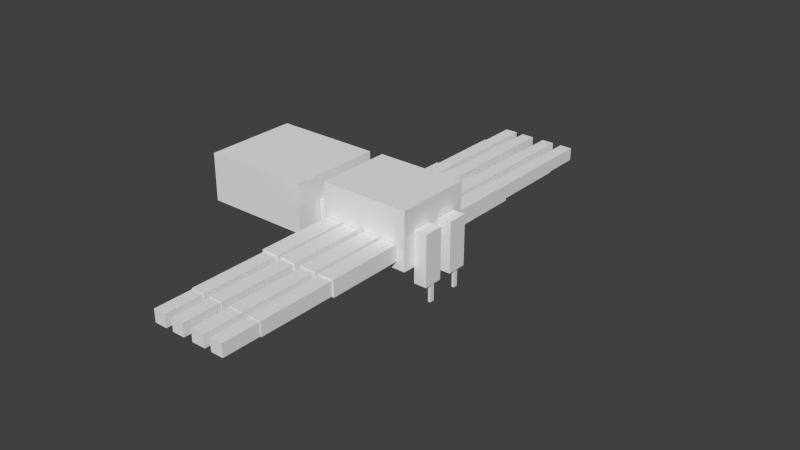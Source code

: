 # Source: tarantula.blend  (saved by Blender 2.72.0; exported with 4.5.12 LTS)
import bpy
from mathutils import Matrix  # noqa: F401  (used for matrix-valued properties, if any)

bpy.ops.wm.read_factory_settings(use_empty=True)
scene = bpy.context.scene
scene.name = 'Scene'

# ---- collections
col_collection_1 = bpy.data.collections.new('Collection 1'); scene.collection.children.link(col_collection_1)

# ---- materials (node trees are filled in below, after node groups)
mat_material = bpy.data.materials.new('Material')
mat_material.alpha_threshold = 0.0
mat_material.use_transparent_shadow = False
mat_material.roughness = 0.5
mat_material.line_color = (0.0, 0.0, 0.0, 1.0)

# ---- material node trees

# ---- world
world_world = bpy.data.worlds.new('World'); scene.world = world_world
world_world.color = (0.05088, 0.05088, 0.05088)
world_world.use_sun_shadow = False
world_world.sun_shadow_jitter_overblur = 0.0
world_world.cycles.sampling_method = 'MANUAL'
world_world.cycles.sample_map_resolution = 256

# ---- meshes
me_cube_001 = bpy.data.meshes.new('Cube.001')
me_cube_001.from_pydata([(-7.526, 8.883, -0.5815), (-7.526, 5.349, -0.5815), (-8.858, 5.349, -0.5815), (-8.858, 8.883, -0.5815), (-7.526, 8.883, 0.5815), (-7.526, 5.349, 0.5815), (-8.858, 5.349, 0.5815), (-8.858, 8.883, 0.5815), (-7.405, 5.325, -0.6872), (-7.405, 1.791, -0.6872), (-8.98, 1.791, -0.6872), (-8.98, 5.325, -0.6872), (-7.405, 5.325, 0.6872), (-7.405, 1.791, 0.6872), (-8.98, 1.791, 0.6872), (-8.98, 5.325, 0.6872), (-7.586, 10.61, -0.5286), (-7.586, 8.904, -0.5286), (-8.798, 8.904, -0.5286), (-8.798, 10.61, -0.5286), (-7.586, 10.61, 0.5286), (-7.586, 8.904, 0.5286), (-8.798, 8.904, 0.5286), (-8.798, 10.61, 0.5286), (-5.595, 10.61, -0.5286), (-5.595, 8.904, -0.5286), (-6.927, 8.904, -0.5286), (-6.927, 10.61, -0.5286), (-5.595, 10.61, 0.5286), (-5.595, 8.904, 0.5286), (-6.927, 8.904, 0.5286), (-6.927, 10.61, 0.5286), (-5.473, 5.325, -0.6872), (-5.473, 1.791, -0.6872), (-7.048, 1.791, -0.6872), (-7.048, 5.325, -0.6872), (-5.473, 5.325, 0.6872), (-5.473, 1.791, 0.6872), (-7.048, 1.791, 0.6872), (-7.048, 5.325, 0.6872), (-5.595, 8.883, -0.5815), (-5.595, 5.349, -0.5815), (-6.927, 5.349, -0.5815), (-6.927, 8.883, -0.5815), (-5.595, 8.883, 0.5815), (-5.595, 5.349, 0.5815), (-6.927, 5.349, 0.5815), (-6.927, 8.883, 0.5815), (-3.424, 8.883, -0.5815), (-3.424, 5.349, -0.5815), (-4.757, 5.349, -0.5815), (-4.757, 8.883, -0.5815), (-3.424, 8.883, 0.5815), (-3.424, 5.349, 0.5815), (-4.757, 5.349, 0.5815), (-4.757, 8.883, 0.5815), (-3.303, 5.325, -0.6872), (-3.303, 1.791, -0.6872), (-4.878, 1.791, -0.6872), (-4.878, 5.325, -0.6872), (-3.303, 5.325, 0.6872), (-3.303, 1.791, 0.6872), (-4.878, 1.791, 0.6872), (-4.878, 5.325, 0.6872), (-3.485, 10.61, -0.5286), (-3.485, 8.904, -0.5286), (-4.697, 8.904, -0.5286), (-4.697, 10.61, -0.5286), (-3.485, 10.61, 0.5286), (-3.485, 8.904, 0.5286), (-4.697, 8.904, 0.5286), (-4.697, 10.61, 0.5286), (-1.541, 10.61, -0.5286), (-1.541, 8.904, -0.5286), (-2.752, 8.904, -0.5286), (-2.752, 10.61, -0.5286), (-1.541, 10.61, 0.5286), (-1.541, 8.904, 0.5286), (-2.752, 8.904, 0.5286), (-2.752, 10.61, 0.5286), (-1.299, 5.325, -0.6872), (-1.299, 1.791, -0.6872), (-2.995, 1.791, -0.6872), (-2.995, 5.325, -0.6872), (-1.299, 5.325, 0.6872), (-1.299, 1.791, 0.6872), (-2.995, 1.791, 0.6872), (-2.995, 5.325, 0.6872), (-1.48, 8.883, -0.5815), (-1.48, 5.349, -0.5815), (-2.813, 5.349, -0.5815), (-2.813, 8.883, -0.5815), (-1.48, 8.883, 0.5815), (-1.48, 5.349, 0.5815), (-2.813, 5.349, 0.5815), (-2.813, 8.883, 0.5815), (-1.359, -1.799, -0.6343), (-1.359, -5.333, -0.6343), (-2.934, -5.333, -0.6343), (-2.934, -1.799, -0.6343), (-1.359, -1.799, 0.6343), (-1.359, -5.333, 0.6343), (-2.934, -5.333, 0.6343), (-2.934, -1.799, 0.6343), (-1.48, -5.357, -0.5815), (-1.48, -8.891, -0.5815), (-2.813, -8.891, -0.5815), (-2.813, -5.357, -0.5815), (-1.48, -5.357, 0.5815), (-1.48, -8.891, 0.5815), (-2.813, -8.891, 0.5815), (-2.813, -5.357, 0.5815), (-1.541, -8.912, -0.5286), (-1.541, -10.61, -0.5286), (-2.752, -10.61, -0.5286), (-2.752, -8.912, -0.5286), (-1.541, -8.912, 0.5286), (-1.541, -10.61, 0.5286), (-2.752, -10.61, 0.5286), (-2.752, -8.912, 0.5286), (-3.471, -8.912, -0.5286), (-3.471, -10.61, -0.5286), (-4.682, -10.61, -0.5286), (-4.682, -8.912, -0.5286), (-3.471, -8.912, 0.5286), (-3.471, -10.61, 0.5286), (-4.682, -10.61, 0.5286), (-4.682, -8.912, 0.5286), (-3.41, -5.357, -0.5815), (-3.41, -8.891, -0.5815), (-4.743, -8.891, -0.5815), (-4.743, -5.357, -0.5815), (-3.41, -5.357, 0.5815), (-3.41, -8.891, 0.5815), (-4.743, -8.891, 0.5815), (-4.743, -5.357, 0.5815), (-3.289, -1.799, -0.6872), (-3.289, -5.333, -0.6872), (-4.864, -5.333, -0.6872), (-4.864, -1.799, -0.6872), (-3.289, -1.799, 0.6872), (-3.289, -5.333, 0.6872), (-4.864, -5.333, 0.6872), (-4.864, -1.799, 0.6872), (-5.629, -1.799, -0.6872), (-5.629, -5.333, -0.6872), (-7.204, -5.333, -0.6872), (-7.204, -1.799, -0.6872), (-5.629, -1.799, 0.6872), (-5.629, -5.333, 0.6872), (-7.204, -5.333, 0.6872), (-7.204, -1.799, 0.6872), (-5.751, -5.357, -0.5815), (-5.751, -8.891, -0.5815), (-7.083, -8.891, -0.5815), (-7.083, -5.357, -0.5815), (-5.751, -5.357, 0.5815), (-5.751, -8.891, 0.5815), (-7.083, -8.891, 0.5815), (-7.083, -5.357, 0.5815), (-5.811, -8.912, -0.5286), (-5.811, -10.61, -0.5286), (-7.023, -10.61, -0.5286), (-7.023, -8.912, -0.5286), (-5.811, -8.912, 0.5286), (-5.811, -10.61, 0.5286), (-7.023, -10.61, 0.5286), (-7.023, -8.912, 0.5286), (-7.868, -8.912, -0.5286), (-7.868, -10.61, -0.5286), (-9.08, -10.61, -0.5286), (-9.08, -8.912, -0.5286), (-7.868, -8.912, 0.5286), (-7.868, -10.61, 0.5286), (-9.08, -10.61, 0.5286), (-9.08, -8.912, 0.5286), (-7.808, -5.357, -0.5815), (-7.808, -8.891, -0.5815), (-9.14, -8.891, -0.5815), (-9.14, -5.357, -0.5815), (-7.808, -5.357, 0.5815), (-7.808, -8.891, 0.5815), (-9.14, -8.891, 0.5815), (-9.14, -5.357, 0.5815), (-7.686, -1.799, -0.6872), (-7.686, -5.333, -0.6872), (-9.261, -5.333, -0.6872), (-9.261, -1.799, -0.6872), (-7.686, -1.799, 0.6872), (-7.686, -5.333, 0.6872), (-9.261, -5.333, 0.6872), (-9.261, -1.799, 0.6872), (-10.78, -0.6367, -4.141), (-10.78, -0.8454, -4.141), (-11.02, -0.8454, -4.141), (-11.02, -0.6367, -4.141), (-10.78, -0.6367, -2.555), (-10.78, -0.8454, -2.555), (-11.02, -0.8454, -2.555), (-11.02, -0.6367, -2.555), (-10.78, 0.8896, -4.135), (-10.78, 0.6583, -4.135), (-11.02, 0.6583, -4.135), (-11.02, 0.8896, -4.135), (-10.78, 0.8896, -2.549), (-10.78, 0.6583, -2.549), (-11.02, 0.6583, -2.549), (-11.02, 0.8896, -2.549), (-9.829, 1.201, -2.663), (-9.829, 0.3098, -2.663), (-11.09, 0.3098, -2.663), (-11.09, 1.201, -2.663), (-9.829, 1.201, 1.619), (-9.829, 0.3098, 1.619), (-11.09, 0.3098, 1.619), (-11.09, 1.201, 1.619), (-9.851, -0.2807, -2.655), (-9.851, -1.2, -2.655), (-11.12, -1.2, -2.655), (-11.12, -0.2807, -2.655), (-9.851, -0.2807, 1.574), (-9.851, -1.2, 1.574), (-11.12, -1.2, 1.574), (-11.12, -0.2807, 1.574), (-1.068, 1.768, -1.337), (-1.068, -1.768, -1.337), (-9.791, -1.768, -1.337), (-9.791, 1.768, -1.337), (-1.068, 1.768, 3.491), (-1.068, -1.768, 3.491), (-9.791, -1.768, 3.491), (-9.791, 1.768, 3.491), (1.0, 1.0, -1.0), (1.0, -1.0, -1.0), (-1.0, -1.0, -1.0), (-1.0, 1.0, -1.0), (1.0, 1.0, 1.0), (1.0, -1.0, 1.0), (-1.0, -1.0, 1.0), (-1.0, 1.0, 1.0), (11.58, 2.184, -1.156), (11.58, -2.184, -1.156), (1.1, -2.184, -1.156), (1.1, 2.184, -1.156), (11.58, 2.184, 2.951), (11.58, -2.184, 2.951), (1.1, -2.184, 2.951), (1.1, 2.184, 2.951)], [], [(0, 1, 2, 3), (4, 7, 6, 5), (0, 4, 5, 1), (1, 5, 6, 2), (2, 6, 7, 3), (4, 0, 3, 7), (8, 9, 10, 11), (12, 15, 14, 13), (8, 12, 13, 9), (9, 13, 14, 10), (10, 14, 15, 11), (12, 8, 11, 15), (16, 17, 18, 19), (20, 23, 22, 21), (16, 20, 21, 17), (17, 21, 22, 18), (18, 22, 23, 19), (20, 16, 19, 23), (24, 25, 26, 27), (28, 31, 30, 29), (24, 28, 29, 25), (25, 29, 30, 26), (26, 30, 31, 27), (28, 24, 27, 31), (32, 33, 34, 35), (36, 39, 38, 37), (32, 36, 37, 33), (33, 37, 38, 34), (34, 38, 39, 35), (36, 32, 35, 39), (40, 41, 42, 43), (44, 47, 46, 45), (40, 44, 45, 41), (41, 45, 46, 42), (42, 46, 47, 43), (44, 40, 43, 47), (48, 49, 50, 51), (52, 55, 54, 53), (48, 52, 53, 49), (49, 53, 54, 50), (50, 54, 55, 51), (52, 48, 51, 55), (56, 57, 58, 59), (60, 63, 62, 61), (56, 60, 61, 57), (57, 61, 62, 58), (58, 62, 63, 59), (60, 56, 59, 63), (64, 65, 66, 67), (68, 71, 70, 69), (64, 68, 69, 65), (65, 69, 70, 66), (66, 70, 71, 67), (68, 64, 67, 71), (72, 73, 74, 75), (76, 79, 78, 77), (72, 76, 77, 73), (73, 77, 78, 74), (74, 78, 79, 75), (76, 72, 75, 79), (80, 81, 82, 83), (84, 87, 86, 85), (80, 84, 85, 81), (81, 85, 86, 82), (82, 86, 87, 83), (84, 80, 83, 87), (88, 89, 90, 91), (92, 95, 94, 93), (88, 92, 93, 89), (89, 93, 94, 90), (90, 94, 95, 91), (92, 88, 91, 95), (96, 97, 98, 99), (100, 103, 102, 101), (96, 100, 101, 97), (97, 101, 102, 98), (98, 102, 103, 99), (100, 96, 99, 103), (104, 105, 106, 107), (108, 111, 110, 109), (104, 108, 109, 105), (105, 109, 110, 106), (106, 110, 111, 107), (108, 104, 107, 111), (112, 113, 114, 115), (116, 119, 118, 117), (112, 116, 117, 113), (113, 117, 118, 114), (114, 118, 119, 115), (116, 112, 115, 119), (120, 121, 122, 123), (124, 127, 126, 125), (120, 124, 125, 121), (121, 125, 126, 122), (122, 126, 127, 123), (124, 120, 123, 127), (128, 129, 130, 131), (132, 135, 134, 133), (128, 132, 133, 129), (129, 133, 134, 130), (130, 134, 135, 131), (132, 128, 131, 135), (136, 137, 138, 139), (140, 143, 142, 141), (136, 140, 141, 137), (137, 141, 142, 138), (138, 142, 143, 139), (140, 136, 139, 143), (144, 145, 146, 147), (148, 151, 150, 149), (144, 148, 149, 145), (145, 149, 150, 146), (146, 150, 151, 147), (148, 144, 147, 151), (152, 153, 154, 155), (156, 159, 158, 157), (152, 156, 157, 153), (153, 157, 158, 154), (154, 158, 159, 155), (156, 152, 155, 159), (160, 161, 162, 163), (164, 167, 166, 165), (160, 164, 165, 161), (161, 165, 166, 162), (162, 166, 167, 163), (164, 160, 163, 167), (168, 169, 170, 171), (172, 175, 174, 173), (168, 172, 173, 169), (169, 173, 174, 170), (170, 174, 175, 171), (172, 168, 171, 175), (176, 177, 178, 179), (180, 183, 182, 181), (176, 180, 181, 177), (177, 181, 182, 178), (178, 182, 183, 179), (180, 176, 179, 183), (184, 185, 186, 187), (188, 191, 190, 189), (184, 188, 189, 185), (185, 189, 190, 186), (186, 190, 191, 187), (188, 184, 187, 191), (192, 193, 194, 195), (196, 199, 198, 197), (192, 196, 197, 193), (193, 197, 198, 194), (194, 198, 199, 195), (196, 192, 195, 199), (200, 201, 202, 203), (204, 207, 206, 205), (200, 204, 205, 201), (201, 205, 206, 202), (202, 206, 207, 203), (204, 200, 203, 207), (208, 209, 210, 211), (212, 215, 214, 213), (208, 212, 213, 209), (209, 213, 214, 210), (210, 214, 215, 211), (212, 208, 211, 215), (216, 217, 218, 219), (220, 223, 222, 221), (216, 220, 221, 217), (217, 221, 222, 218), (218, 222, 223, 219), (220, 216, 219, 223), (224, 225, 226, 227), (228, 231, 230, 229), (224, 228, 229, 225), (225, 229, 230, 226), (226, 230, 231, 227), (228, 224, 227, 231), (232, 233, 234, 235), (236, 239, 238, 237), (232, 236, 237, 233), (233, 237, 238, 234), (234, 238, 239, 235), (236, 232, 235, 239), (240, 241, 242, 243), (244, 247, 246, 245), (240, 244, 245, 241), (241, 245, 246, 242), (242, 246, 247, 243), (244, 240, 243, 247)])
_uv = me_cube_001.uv_layers.new(name='UVMap')
_uv.uv.foreach_set('vector', [0.3023, 0.8442, 0.3023, 0.7306, 0.3453, 0.7306, 0.3453, 0.8442, 0.08732, 0.8442, 0.04433, 0.8442, 0.04433, 0.7306, 0.08732, 0.7306, 0.8826, 0.2272, 0.845, 0.2272, 0.845, 0.1136, 0.8826, 0.1136, 0.988, 0.5478, 0.9504, 0.5478, 0.9504, 0.505, 0.988, 0.505, 0.8481, 0.6774, 0.8856, 0.6774, 0.8856, 0.791, 0.8481, 0.791, 0.8982, 0.3364, 0.8607, 0.3364, 0.8607, 0.2936, 0.8982, 0.2936, 0.508, 0.617, 0.508, 0.7306, 0.4572, 0.7306, 0.4572, 0.617, 0.0, 0.617, 0.0508, 0.617, 0.0508, 0.7306, 1.538e-08, 0.7306, 0.7607, 0.791, 0.7164, 0.791, 0.7164, 0.6774, 0.7607, 0.6774, 0.4783, 0.9454, 0.434, 0.9454, 0.434, 0.8948, 0.4783, 0.8948, 0.0, 0.7306, 0.04433, 0.7306, 0.04433, 0.8442, 0.0, 0.8442, 0.5904, 0.867, 0.6347, 0.867, 0.6347, 0.9176, 0.5904, 0.9176, 0.9659, 0.9004, 0.9659, 0.9552, 0.9268, 0.9552, 0.9268, 0.9004, 0.5396, 0.8952, 0.5787, 0.8952, 0.5787, 0.95, 0.5396, 0.95, 0.9845, 0.505, 0.9504, 0.505, 0.9504, 0.4503, 0.9845, 0.4503, 0.6721, 0.9593, 0.7062, 0.9593, 0.7062, 0.9983, 0.6721, 0.9983, 0.6688, 0.9764, 0.6347, 0.9764, 0.6347, 0.9217, 0.6688, 0.9217, 0.9659, 0.83, 1.0, 0.83, 1.0, 0.8689, 0.9659, 0.8689, 0.8639, 0.2367, 0.8639, 0.2915, 0.8209, 0.2915, 0.8209, 0.2367, 0.7482, 0.3364, 0.7052, 0.3364, 0.7052, 0.2817, 0.7482, 0.2817, 0.2882, 0.9632, 0.2541, 0.9632, 0.2541, 0.9085, 0.2882, 0.9085, 0.9626, 0.04283, 0.9967, 0.04283, 0.9967, 0.08566, 0.9626, 0.08566, 0.3223, 0.9632, 0.2882, 0.9632, 0.2882, 0.9085, 0.3223, 0.9085, 0.9967, 0.04283, 0.9626, 0.04283, 0.9626, 0.0, 0.9967, 0.0, 0.5904, 0.6175, 0.5904, 0.731, 0.5396, 0.731, 0.5396, 0.6175, 0.7229, 0.4503, 0.6721, 0.4503, 0.6721, 0.3367, 0.7229, 0.3367, 0.7672, 0.6774, 0.7229, 0.6774, 0.7229, 0.5638, 0.7672, 0.5638, 0.4783, 0.8442, 0.5227, 0.8442, 0.5227, 0.8948, 0.4783, 0.8948, 0.8115, 0.5638, 0.7672, 0.5638, 0.7672, 0.4503, 0.8115, 0.4503, 0.434, 0.8948, 0.3897, 0.8948, 0.3897, 0.8442, 0.434, 0.8442, 0.1733, 0.8442, 0.1733, 0.7306, 0.2163, 0.7306, 0.2163, 0.8442, 0.5396, 0.731, 0.5826, 0.731, 0.5826, 0.8446, 0.5396, 0.8446, 0.892, 0.6774, 0.8545, 0.6774, 0.8545, 0.5638, 0.892, 0.5638, 0.9592, 0.2512, 0.9967, 0.2512, 0.9967, 0.294, 0.9592, 0.294, 0.8596, 0.9046, 0.8221, 0.9046, 0.8221, 0.791, 0.8596, 0.791, 0.3828, 0.9883, 0.3453, 0.9883, 0.3453, 0.9454, 0.3828, 0.9454, 0.8545, 0.3367, 0.8545, 0.4503, 0.8115, 0.4503, 0.8115, 0.3367, 0.3882, 0.7306, 0.4312, 0.7306, 0.4312, 0.8442, 0.3882, 0.8442, 0.892, 0.5638, 0.8545, 0.5638, 0.8545, 0.4503, 0.892, 0.4503, 0.9622, 0.6774, 0.9997, 0.6774, 0.9997, 0.7203, 0.9622, 0.7203, 0.7096, 0.791, 0.7471, 0.791, 0.7471, 0.9046, 0.7096, 0.9046, 0.4954, 0.9454, 0.5329, 0.9454, 0.5329, 0.9883, 0.4954, 0.9883, 0.4572, 0.617, 0.4572, 0.7306, 0.4064, 0.7306, 0.4064, 0.617, 0.1016, 0.7306, 0.0508, 0.7306, 0.0508, 0.617, 0.1016, 0.617, 0.7164, 0.791, 0.6721, 0.791, 0.6721, 0.6774, 0.7164, 0.6774, 0.8639, 0.2367, 0.9082, 0.2367, 0.9082, 0.2874, 0.8639, 0.2874, 0.845, 0.2272, 0.8007, 0.2272, 0.8007, 0.1136, 0.845, 0.1136, 0.3897, 0.8948, 0.3453, 0.8948, 0.3453, 0.8442, 0.3897, 0.8442, 0.9626, 3.065e-08, 0.9626, 0.05472, 0.9235, 0.05472, 0.9235, 0.0, 0.7502, 0.9593, 0.7111, 0.9593, 0.7111, 0.9046, 0.7502, 0.9046, 0.9637, 0.4461, 0.9296, 0.4461, 0.9296, 0.3914, 0.9637, 0.3914, 0.9659, 0.8689, 1.0, 0.8689, 1.0, 0.9078, 0.9659, 0.9078, 0.1859, 0.9632, 0.1518, 0.9632, 0.1518, 0.9085, 0.1859, 0.9085, 0.9659, 0.791, 1.0, 0.791, 1.0, 0.83, 0.9659, 0.83, 0.8675, 0.9046, 0.8675, 0.9593, 0.8284, 0.9593, 0.8284, 0.9046, 0.9626, 0.1094, 0.9235, 0.1094, 0.9235, 0.05472, 0.9626, 0.05472, 0.6688, 0.9217, 0.6347, 0.9217, 0.6347, 0.867, 0.6688, 0.867, 0.9978, 0.3756, 0.9637, 0.3756, 0.9637, 0.3367, 0.9978, 0.3367, 0.1501, 0.9632, 0.116, 0.9632, 0.116, 0.9085, 0.1501, 0.9085, 0.995, 0.9941, 0.9609, 0.9941, 0.9609, 0.9552, 0.995, 0.9552, 0.7156, 0.1136, 0.7156, 0.2272, 0.6608, 0.2272, 0.6608, 0.1136, 0.7156, 0.1136, 0.6608, 0.1136, 0.6608, 3.831e-08, 0.7156, 0.0, 0.8007, 0.1136, 0.7564, 0.1136, 0.7564, 0.0, 0.8007, 3.831e-08, 0.6608, 0.2272, 0.7052, 0.2272, 0.7052, 0.2817, 0.6608, 0.2817, 0.7672, 0.4503, 0.7229, 0.4503, 0.7229, 0.3367, 0.7672, 0.3367, 0.6608, 0.2817, 0.7052, 0.2817, 0.7052, 0.3362, 0.6608, 0.3362, 0.3023, 0.7306, 0.3023, 0.8442, 0.2593, 0.8442, 0.2593, 0.7306, 0.8115, 0.4503, 0.8545, 0.4503, 0.8545, 0.5638, 0.8115, 0.5638, 0.8221, 0.9046, 0.7846, 0.9046, 0.7846, 0.791, 0.8221, 0.791, 0.5771, 0.9928, 0.5396, 0.9928, 0.5396, 0.95, 0.5771, 0.95, 0.9201, 0.2272, 0.8826, 0.2272, 0.8826, 0.1136, 0.9201, 0.1136, 0.8607, 0.3364, 0.8232, 0.3364, 0.8232, 0.2936, 0.8607, 0.2936, 0.3556, 0.617, 0.3556, 0.7306, 0.3048, 0.7306, 0.3048, 0.617, 0.1016, 0.617, 0.1524, 0.617, 0.1524, 0.7306, 0.1016, 0.7306, 0.886, 0.1136, 0.845, 0.1136, 0.845, 0.0, 0.886, 4.598e-08, 0.0, 0.9085, 0.04092, 0.9085, 0.04092, 0.9591, 3.269e-08, 0.9591, 0.6313, 0.867, 0.5904, 0.867, 0.5904, 0.7534, 0.6313, 0.7534, 0.04092, 0.9085, 0.08185, 0.9085, 0.08185, 0.9591, 0.04092, 0.9591, 0.8481, 0.6774, 0.8481, 0.791, 0.8051, 0.791, 0.8051, 0.6774, 0.2163, 0.7306, 0.2593, 0.7306, 0.2593, 0.8442, 0.2163, 0.8442, 0.7846, 0.9046, 0.7471, 0.9046, 0.7471, 0.791, 0.7846, 0.791, 0.8232, 0.3364, 0.7857, 0.3364, 0.7857, 0.2936, 0.8232, 0.2936, 0.9231, 0.791, 0.8856, 0.791, 0.8856, 0.6774, 0.9231, 0.6774, 0.4954, 0.9883, 0.4579, 0.9883, 0.4579, 0.9454, 0.4954, 0.9454, 0.8284, 0.9046, 0.8284, 0.9593, 0.7893, 0.9593, 0.7893, 0.9046, 0.9592, 0.3059, 0.9201, 0.3059, 0.9201, 0.2512, 0.9592, 0.2512, 0.116, 0.9632, 0.08185, 0.9632, 0.08185, 0.9085, 0.116, 0.9085, 0.9609, 0.9941, 0.9268, 0.9941, 0.9268, 0.9552, 0.9609, 0.9552, 0.9637, 0.3914, 0.9296, 0.3914, 0.9296, 0.3367, 0.9637, 0.3367, 0.9978, 0.4146, 0.9637, 0.4146, 0.9637, 0.3756, 0.9978, 0.3756, 0.7111, 0.9046, 0.7111, 0.9593, 0.6721, 0.9593, 0.6721, 0.9046, 0.7893, 0.9593, 0.7502, 0.9593, 0.7502, 0.9046, 0.7893, 0.9046, 0.2541, 0.9632, 0.22, 0.9632, 0.22, 0.9085, 0.2541, 0.9085, 0.7062, 0.9593, 0.7403, 0.9593, 0.7403, 0.9983, 0.7062, 0.9983, 0.22, 0.9632, 0.1859, 0.9632, 0.1859, 0.9085, 0.22, 0.9085, 1.923e-09, 0.9591, 0.0341, 0.9591, 0.0341, 0.998, 0.0, 0.998, 0.5172, 0.7306, 0.5172, 0.8442, 0.4742, 0.8442, 0.4742, 0.7306, 0.3453, 0.7306, 0.3882, 0.7306, 0.3882, 0.8442, 0.3453, 0.8442, 0.892, 0.4503, 0.8545, 0.4503, 0.8545, 0.3367, 0.892, 0.3367, 0.9268, 0.9698, 0.8893, 0.9698, 0.8893, 0.9269, 0.9268, 0.9269, 0.9235, 0.1136, 0.886, 0.1136, 0.886, 1.533e-08, 0.9235, 0.0, 0.988, 0.5906, 0.9504, 0.5906, 0.9504, 0.5478, 0.988, 0.5478, 0.254, 0.7306, 0.254, 0.617, 0.3048, 0.617, 0.3048, 0.7306, 0.7229, 0.5638, 0.6721, 0.5638, 0.6721, 0.4503, 0.7229, 0.4503, 0.8007, 0.2272, 0.7564, 0.2272, 0.7564, 0.1136, 0.8007, 0.1136, 0.9364, 0.6774, 0.892, 0.6774, 0.892, 0.6268, 0.9364, 0.6268, 0.845, 0.1136, 0.8007, 0.1136, 0.8007, 7.663e-09, 0.845, 0.0, 0.3453, 0.8948, 0.3897, 0.8948, 0.3897, 0.9454, 0.3453, 0.9454, 0.4064, 0.617, 0.4064, 0.7306, 0.3556, 0.7306, 0.3556, 0.617, 0.2032, 0.617, 0.254, 0.617, 0.254, 0.7306, 0.2032, 0.7306, 0.7672, 0.5638, 0.7229, 0.5638, 0.7229, 0.4503, 0.7672, 0.4503, 0.5839, 0.8952, 0.5396, 0.8952, 0.5396, 0.8446, 0.5839, 0.8446, 0.8115, 0.6774, 0.7672, 0.6774, 0.7672, 0.5638, 0.8115, 0.5638, 0.3897, 0.8948, 0.434, 0.8948, 0.434, 0.9454, 0.3897, 0.9454, 0.8545, 0.5638, 0.8545, 0.6774, 0.8115, 0.6774, 0.8115, 0.5638, 0.4742, 0.8442, 0.4312, 0.8442, 0.4312, 0.7306, 0.4742, 0.7306, 0.7096, 0.9046, 0.6721, 0.9046, 0.6721, 0.791, 0.7096, 0.791, 0.4203, 0.9883, 0.3828, 0.9883, 0.3828, 0.9454, 0.4203, 0.9454, 0.9296, 0.4503, 0.892, 0.4503, 0.892, 0.3367, 0.9296, 0.3367, 0.9622, 0.7203, 0.9997, 0.7203, 0.9997, 0.7631, 0.9622, 0.7631, 0.9659, 0.8457, 0.9659, 0.9004, 0.9268, 0.9004, 0.9268, 0.8457, 0.9622, 0.7869, 0.9231, 0.7869, 0.9231, 0.7321, 0.9622, 0.7321, 0.9829, 0.1683, 0.9488, 0.1683, 0.9488, 0.1136, 0.9829, 0.1136, 0.0341, 0.9591, 0.06821, 0.9591, 0.06821, 0.998, 0.0341, 0.998, 0.9705, 0.6774, 0.9364, 0.6774, 0.9364, 0.6227, 0.9705, 0.6227, 0.7403, 0.9593, 0.7744, 0.9593, 0.7744, 0.9983, 0.7403, 0.9983, 0.9622, 0.6774, 0.9622, 0.7321, 0.9231, 0.7321, 0.9231, 0.6774, 0.9659, 0.8457, 0.9268, 0.8457, 0.9268, 0.791, 0.9659, 0.791, 0.6245, 0.9723, 0.5904, 0.9723, 0.5904, 0.9176, 0.6245, 0.9176, 0.9933, 0.333, 0.9592, 0.333, 0.9592, 0.294, 0.9933, 0.294, 0.9829, 0.223, 0.9488, 0.223, 0.9488, 0.1683, 0.9829, 0.1683, 0.9659, 0.9078, 1.0, 0.9078, 1.0, 0.9468, 0.9659, 0.9468, 0.1303, 0.8442, 0.1303, 0.7306, 0.1733, 0.7306, 0.1733, 0.8442, 0.1303, 0.8442, 0.08732, 0.8442, 0.08732, 0.7306, 0.1303, 0.7306, 0.6688, 0.867, 0.6313, 0.867, 0.6313, 0.7534, 0.6688, 0.7534, 0.4579, 0.9883, 0.4203, 0.9883, 0.4203, 0.9454, 0.4579, 0.9454, 0.8971, 0.9046, 0.8596, 0.9046, 0.8596, 0.791, 0.8971, 0.791, 0.7482, 0.2936, 0.7857, 0.2936, 0.7857, 0.3364, 0.7482, 0.3364, 0.7229, 0.5638, 0.7229, 0.6774, 0.6721, 0.6774, 0.6721, 0.5638, 0.1524, 0.617, 0.2032, 0.617, 0.2032, 0.7306, 0.1524, 0.7306, 0.8051, 0.791, 0.7607, 0.791, 0.7607, 0.6774, 0.8051, 0.6774, 0.4783, 0.8948, 0.5227, 0.8948, 0.5227, 0.9454, 0.4783, 0.9454, 0.8115, 0.4503, 0.7672, 0.4503, 0.7672, 0.3367, 0.8115, 0.3367, 0.434, 0.8442, 0.4783, 0.8442, 0.4783, 0.8948, 0.434, 0.8948, 0.5535, 0.3337, 0.5468, 0.3337, 0.5468, 0.3259, 0.5535, 0.3259, 0.5603, 0.3259, 0.5603, 0.3337, 0.5535, 0.3337, 0.5535, 0.3259, 0.5826, 0.833, 0.5826, 0.782, 0.5893, 0.782, 0.5893, 0.833, 0.5826, 0.782, 0.5826, 0.731, 0.5904, 0.731, 0.5904, 0.782, 0.5363, 0.8003, 0.5363, 0.8513, 0.5295, 0.8513, 0.5295, 0.8003, 0.5299, 0.7494, 0.5299, 0.6984, 0.5377, 0.6984, 0.5377, 0.7494, 0.5543, 0.3181, 0.5468, 0.3181, 0.5468, 0.3104, 0.5543, 0.3104, 0.5543, 0.3181, 0.5543, 0.3259, 0.5468, 0.3259, 0.5468, 0.3181, 0.5299, 0.8003, 0.5299, 0.7494, 0.5374, 0.7494, 0.5374, 0.8003, 0.7052, 0.2781, 0.7052, 0.2272, 0.713, 0.2272, 0.713, 0.2781, 0.5221, 0.8003, 0.5221, 0.7494, 0.5295, 0.7494, 0.5295, 0.8003, 0.5299, 0.6984, 0.5299, 0.7494, 0.5221, 0.7494, 0.5221, 0.6984, 0.9705, 0.6227, 0.9992, 0.6227, 0.9992, 0.6634, 0.9705, 0.6634, 0.7744, 1.0, 0.7744, 0.9593, 0.8031, 0.9593, 0.8031, 1.0, 0.9504, 0.4503, 0.9504, 0.5879, 0.9217, 0.5879, 0.9217, 0.4503, 0.7156, 0.2752, 0.7156, 0.1376, 0.7564, 0.1376, 0.7564, 0.2752, 0.9201, 0.2512, 0.9201, 0.1136, 0.9488, 0.1136, 0.9488, 0.2512, 0.7564, 1.533e-08, 0.7564, 0.1376, 0.7156, 0.1376, 0.7156, 0.0, 0.5377, 0.6577, 0.508, 0.6577, 0.508, 0.617, 0.5377, 0.617, 0.5377, 0.6577, 0.5377, 0.6984, 0.508, 0.6984, 0.508, 0.6577, 0.892, 0.5862, 0.892, 0.4503, 0.9217, 0.4503, 0.9217, 0.5862, 0.5904, 0.7534, 0.5904, 0.6175, 0.6312, 0.6175, 0.6312, 0.7534, 0.9268, 0.791, 0.9268, 0.9269, 0.8971, 0.9269, 0.8971, 0.791, 0.672, 0.6175, 0.672, 0.7534, 0.6312, 0.7534, 0.6312, 0.6175, 0.4255, 0.3367, 0.5396, 0.3367, 0.5396, 0.617, 0.4255, 0.617, 0.3115, 0.617, 0.3115, 0.3367, 0.4255, 0.3367, 0.4255, 0.617, 0.6608, 0.0, 0.6608, 0.1552, 0.5468, 0.1552, 0.5468, 7.663e-09, 0.3115, 0.617, 0.1557, 0.617, 0.1557, 0.3367, 0.3115, 0.3367, 0.5468, 0.3104, 0.5468, 0.1552, 0.6608, 0.1552, 0.6608, 0.3104, 0.0, 0.3367, 0.1557, 0.3367, 0.1557, 0.617, 3.845e-08, 0.617, 0.2808, 0.8442, 0.3453, 0.8442, 0.3453, 0.9085, 0.2808, 0.9085, 0.2808, 0.8442, 0.2808, 0.9085, 0.2163, 0.9085, 0.2163, 0.8442, 0.8209, 0.2915, 0.7564, 0.2915, 0.7564, 0.2272, 0.8209, 0.2272, 3.845e-09, 0.9085, 0.0, 0.8442, 0.06451, 0.8442, 0.06451, 0.9085, 0.2163, 0.9085, 0.1518, 0.9085, 0.1518, 0.8442, 0.2163, 0.8442, 0.06451, 0.8442, 0.129, 0.8442, 0.129, 0.9085, 0.06451, 0.9085, 0.1409, 0.0, 0.2818, 0.0, 0.2818, 0.3367, 0.1409, 0.3367, 0.0, 0.3367, 3.845e-08, 4.598e-08, 0.1409, 0.0, 0.1409, 0.3367, 0.6721, 0.4771, 0.5396, 0.4771, 0.5396, 0.3367, 0.6721, 0.3367, 0.5468, 0.3367, 0.4143, 0.3367, 0.4143, 0.0, 0.5468, 3.831e-08, 0.6721, 0.6175, 0.5396, 0.6175, 0.5396, 0.4771, 0.6721, 0.4771, 0.2818, 0.0, 0.4143, 1.226e-07, 0.4143, 0.3367, 0.2818, 0.3367])
me_cube_001.materials.append(mat_material)
me_cube_001.use_remesh_preserve_volume = False
me_cube_001.use_remesh_preserve_attributes = False
me_cube_001.use_mirror_vertex_groups = False
me_cube_001.update()
arm_armature = bpy.data.armatures.new('Armature')  # bones are not reproduced

# ---- objects
ob_armature = bpy.data.objects.new('Armature', arm_armature)
ob_cube_001 = bpy.data.objects.new('Cube.001', me_cube_001)

# ---- transforms, parenting, visibility, modifiers, constraints
ob_armature.location = (-0.6725, -1.528, -0.8288)
ob_armature.show_in_front = True
ob_armature.lineart.crease_threshold = 0.0
ob_cube_001.parent = ob_armature
ob_cube_001.matrix_parent_inverse = Matrix(((1.0, 0.0, 0.0, 0.6725), (0.0, 1.0, 0.0, 1.528), (0.0, 0.0, 1.0, 0.8288), (0.0, 0.0, 0.0, 1.0)))
ob_cube_001.location = (0.0, 0.0, 0.2728)
ob_cube_001.rotation_euler = (0.0, 0.0, 3.142)
ob_cube_001.scale = (0.1651, 0.348, 0.1892)
ob_cube_001.lock_rotations_4d = False
ob_cube_001.empty_display_type = 'ARROWS'
ob_cube_001.lineart.crease_threshold = 0.0
_vg = ob_cube_001.vertex_groups.new(name='Bone')
for _i, _w in zip([232, 233, 234, 235, 236, 237, 238, 239], [0.8882, 0.9183, 0.9545, 0.9435, 0.6209, 0.6464, 0.9055, 0.8685]): _vg.add([_i], _w, 'REPLACE')
_vg = ob_cube_001.vertex_groups.new(name='Bone.002')
_vg = ob_cube_001.vertex_groups.new(name='Bone.003')
for _i, _w in zip([211, 212, 213, 214, 215], [0.0529, 0.473, 0.1337, 0.4426, 0.485]): _vg.add([_i], _w, 'REPLACE')
_vg = ob_cube_001.vertex_groups.new(name='Bone.005')
for _i, _w in zip([208, 209, 210, 211, 212, 213, 214, 215], [0.9769, 0.9901, 0.9828, 0.9471, 0.527, 0.8663, 0.5574, 0.515]): _vg.add([_i], _w, 'REPLACE')
_vg = ob_cube_001.vertex_groups.new(name='Bone.006')
_vg.add([200, 201, 202, 203, 204, 205, 206, 207], 1.0, 'REPLACE')
_vg = ob_cube_001.vertex_groups.new(name='Bone.004')
for _i, _w in zip([216, 219, 220, 221, 222, 223], [0.003869, 0.05719, 0.4543, 0.4914, 0.49, 0.4852]): _vg.add([_i], _w, 'REPLACE')
_vg = ob_cube_001.vertex_groups.new(name='Bone.007')
for _i, _w in zip([216, 217, 218, 219, 220, 221, 222, 223], [0.9731, 0.9808, 0.9811, 0.9428, 0.5457, 0.5086, 0.51, 0.5148]): _vg.add([_i], _w, 'REPLACE')
_vg = ob_cube_001.vertex_groups.new(name='Bone.008')
_vg.add([192, 193, 194, 195, 196, 197, 198, 199], 1.0, 'REPLACE')
_vg = ob_cube_001.vertex_groups.new(name='Bone.009')
for _i, _w in zip([225, 226, 228, 229, 230, 231], [0.938, 0.001037, 0.09013, 0.8286, 0.2357, 0.09561]): _vg.add([_i], _w, 'REPLACE')
_vg = ob_cube_001.vertex_groups.new(name='Bone.029')
_vg.add([96, 97, 98, 99, 100, 101, 102, 103], 1.0, 'REPLACE')
_vg = ob_cube_001.vertex_groups.new(name='Bone.033')
_vg.add([104, 105, 106, 107, 108, 109, 110, 111], 1.0, 'REPLACE')
_vg = ob_cube_001.vertex_groups.new(name='Bone.037')
_vg.add([112, 113, 114, 115, 116, 117, 118, 119], 1.0, 'REPLACE')
_vg = ob_cube_001.vertex_groups.new(name='Bone.010')
_vg = ob_cube_001.vertex_groups.new(name='Bone.030')
_vg.add([136, 137, 138, 139, 140, 141, 142, 143], 1.0, 'REPLACE')
_vg = ob_cube_001.vertex_groups.new(name='Bone.034')
_vg.add([128, 129, 130, 131, 132, 133, 134, 135], 1.0, 'REPLACE')
_vg = ob_cube_001.vertex_groups.new(name='Bone.038')
_vg.add([120, 121, 122, 123, 124, 125, 126, 127], 1.0, 'REPLACE')
_vg = ob_cube_001.vertex_groups.new(name='Bone.011')
_vg = ob_cube_001.vertex_groups.new(name='Bone.031')
_vg.add([144, 145, 146, 147, 148, 149, 150, 151], 1.0, 'REPLACE')
_vg = ob_cube_001.vertex_groups.new(name='Bone.035')
_vg.add([152, 153, 154, 155, 156, 157, 158, 159], 1.0, 'REPLACE')
_vg = ob_cube_001.vertex_groups.new(name='Bone.039')
_vg.add([160, 161, 162, 163, 164, 165, 166, 167], 1.0, 'REPLACE')
_vg = ob_cube_001.vertex_groups.new(name='Bone.012')
for _i, _w in zip([225, 226, 227, 229, 230, 231], [0.0001269, 0.9423, 0.03635, 0.04544, 0.4998, 0.1753]): _vg.add([_i], _w, 'REPLACE')
_vg = ob_cube_001.vertex_groups.new(name='Bone.032')
_vg.add([184, 185, 186, 187, 188, 189, 190, 191], 1.0, 'REPLACE')
_vg = ob_cube_001.vertex_groups.new(name='Bone.036')
_vg.add([176, 177, 178, 179, 180, 181, 182, 183], 1.0, 'REPLACE')
_vg = ob_cube_001.vertex_groups.new(name='Bone.040')
_vg.add([168, 169, 170, 171, 172, 173, 174, 175], 1.0, 'REPLACE')
_vg = ob_cube_001.vertex_groups.new(name='Bone.013')
for _i, _w in zip([224, 225, 227, 228, 229, 230, 231], [0.9595, 0.01978, 0.03087, 0.852, 0.1056, 0.103, 0.2504]): _vg.add([_i], _w, 'REPLACE')
_vg = ob_cube_001.vertex_groups.new(name='Bone.017')
_vg.add([80, 81, 82, 83, 84, 85, 86, 87], 1.0, 'REPLACE')
_vg = ob_cube_001.vertex_groups.new(name='Bone.021')
_vg.add([88, 89, 90, 91, 92, 93, 94, 95], 1.0, 'REPLACE')
_vg = ob_cube_001.vertex_groups.new(name='Bone.025')
_vg.add([72, 73, 74, 75, 76, 77, 78, 79], 1.0, 'REPLACE')
_vg = ob_cube_001.vertex_groups.new(name='Bone.014')
for _i, _w in zip([226, 227, 228, 230, 231], [0.003863, 0.9096, 0.02984, 0.1615, 0.4787]): _vg.add([_i], _w, 'REPLACE')
_vg = ob_cube_001.vertex_groups.new(name='Bone.018')
_vg.add([8, 9, 10, 11, 12, 13, 14, 15], 1.0, 'REPLACE')
_vg = ob_cube_001.vertex_groups.new(name='Bone.022')
_vg.add([0, 1, 2, 3, 4, 5, 6, 7], 1.0, 'REPLACE')
_vg = ob_cube_001.vertex_groups.new(name='Bone.026')
_vg.add([16, 17, 18, 19, 20, 21, 22, 23], 1.0, 'REPLACE')
_vg = ob_cube_001.vertex_groups.new(name='Bone.015')
_vg = ob_cube_001.vertex_groups.new(name='Bone.019')
_vg.add([32, 33, 34, 35, 36, 37, 38, 39], 1.0, 'REPLACE')
_vg = ob_cube_001.vertex_groups.new(name='Bone.023')
for _i, _w in zip([40, 41, 42, 43, 44, 45, 46, 47], [0.4761, 0.9653, 0.9915, 0.1301, 0.4981, 0.9656, 0.9913, 0.478]): _vg.add([_i], _w, 'REPLACE')
_vg = ob_cube_001.vertex_groups.new(name='Bone.027')
for _i, _w in zip([24, 25, 26, 27, 28, 29, 30, 31, 40, 41, 43, 44, 45, 47], [1.0, 1.0, 1.0, 1.0, 1.0, 1.0, 1.0, 1.0, 0.5239, 0.01941, 0.8699, 0.5019, 0.01879, 0.522]): _vg.add([_i], _w, 'REPLACE')
_vg = ob_cube_001.vertex_groups.new(name='Bone.016')
_vg = ob_cube_001.vertex_groups.new(name='Bone.020')
_vg.add([56, 57, 58, 59, 60, 61, 62, 63], 1.0, 'REPLACE')
_vg = ob_cube_001.vertex_groups.new(name='Bone.024')
_vg.add([48, 49, 50, 51, 52, 53, 54, 55], 1.0, 'REPLACE')
_vg = ob_cube_001.vertex_groups.new(name='Bone.028')
_vg.add([64, 65, 66, 67, 68, 69, 70, 71], 1.0, 'REPLACE')
_vg = ob_cube_001.vertex_groups.new(name='Bone.001')
for _i, _w in zip([232, 233, 234, 235, 236, 237, 238, 239, 240, 241, 242, 243, 244, 245, 246, 247], [0.1118, 0.08166, 0.04103, 0.05651, 0.3791, 0.3536, 0.09446, 0.1315, 1.0, 1.0, 1.0, 1.0, 1.0, 1.0, 1.0, 1.0]): _vg.add([_i], _w, 'REPLACE')
_m = ob_cube_001.modifiers.new('Armature', 'ARMATURE')
_m.object = ob_armature

# ---- collection membership
col_collection_1.objects.link(ob_armature)
col_collection_1.objects.link(ob_cube_001)

# ---- scene / render settings (as saved in the file)
scene.frame_start = 1; scene.frame_end = 250; scene.frame_set(137)
scene.render.engine = 'BLENDER_EEVEE_NEXT'
scene.render.resolution_percentage = 50
scene.render.dither_intensity = 0.0
scene.cycles.use_denoising = False
scene.cycles.samples = 10
scene.cycles.sampling_pattern = 'TABULATED_SOBOL'
scene.cycles.light_sampling_threshold = 0.0
scene.cycles.use_adaptive_sampling = False
scene.cycles.use_light_tree = False
scene.cycles.blur_glossy = 0.0
scene.cycles.pixel_filter_type = 'GAUSSIAN'
scene.cycles.sample_clamp_indirect = 0.0
scene.view_settings.view_transform = 'Standard'
bpy.context.view_layer.update()

# ---- added for rendering (the .blend has no active camera and no usable light): camera, sun
cam_auto = bpy.data.cameras.new('AutoCamera')
cam_auto.lens = 50.0
cam_auto.sensor_width = 36.0
cam_auto.clip_end = 1000.0
ob_auto_camera = bpy.data.objects.new('AutoCamera', cam_auto)
scene.collection.objects.link(ob_auto_camera)
ob_auto_camera.location = (9.84368, -10.5797, 7.35253)
ob_auto_camera.rotation_euler = (1.09748, -7.21219e-08, 0.694738)
scene.camera = ob_auto_camera
light_auto_sun = bpy.data.lights.new('AutoSun', 'SUN')
light_auto_sun.energy = 3.0
light_auto_sun.angle = 0.0523599
ob_auto_sun = bpy.data.objects.new('AutoSun', light_auto_sun)
scene.collection.objects.link(ob_auto_sun)
ob_auto_sun.rotation_euler = (0.872665, 0.174533, 0.523599)
bpy.context.view_layer.update()
